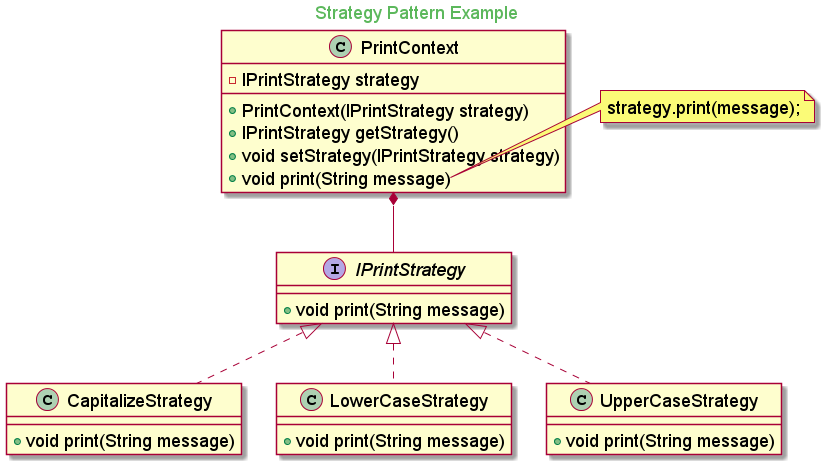

The diagram above was rendered by PlantUML. Its source (embedded in the PNG):
@startuml

skinparam backgroundcolor transparent
skinparam classFontSize 18
skinparam noteFontSize 18
skinparam arrowFontSize 18
skinparam classAttributeFontSize 18

skinparam titleFontColor #5cb85c

Title Strategy Pattern Example

interface IPrintStrategy {
    + void print(String message)
}

class CapitalizeStrategy implements IPrintStrategy{
    + void print(String message)
}

class LowerCaseStrategy implements IPrintStrategy{
    + void print(String message)
}

class UpperCaseStrategy implements IPrintStrategy{
    + void print(String message)
}

class PrintContext {
    - IPrintStrategy strategy
    + PrintContext(IPrintStrategy strategy)
    + IPrintStrategy getStrategy()
    + void setStrategy(IPrintStrategy strategy)
    + void print(String message)
}

PrintContext *-- IPrintStrategy

note right of PrintContext::print
    strategy.print(message);
end note
@enduml